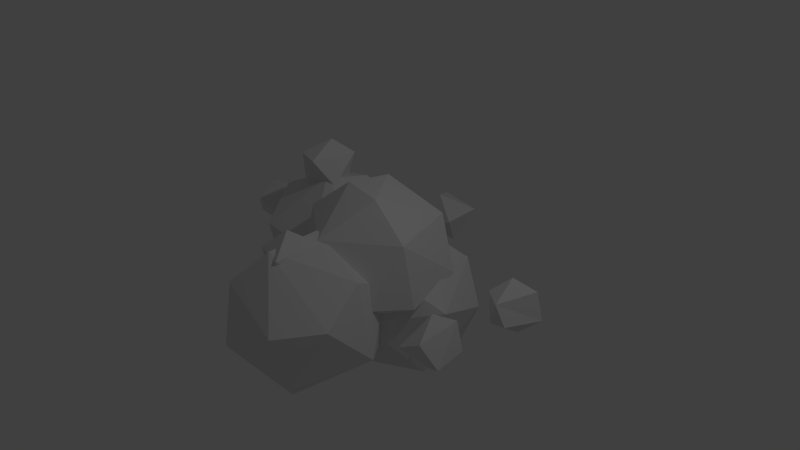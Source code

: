 # Source: pilefosnow.blend  (saved by Blender 2.74.0; exported with 4.5.12 LTS)
import bpy
from mathutils import Matrix  # noqa: F401  (used for matrix-valued properties, if any)

bpy.ops.wm.read_factory_settings(use_empty=True)
scene = bpy.context.scene
scene.name = 'Scene'

# ---- collections
col_collection_1 = bpy.data.collections.new('Collection 1'); scene.collection.children.link(col_collection_1)

# ---- materials (node trees are filled in below, after node groups)
mat_snow = bpy.data.materials.new('Snow')
mat_snow.alpha_threshold = 0.0
mat_snow.use_transparent_shadow = False
mat_snow.roughness = 0.5

# ---- material node trees

# ---- world
world_world = bpy.data.worlds.new('World'); scene.world = world_world
world_world.color = (0.05088, 0.05088, 0.05088)
world_world.use_sun_shadow = False
world_world.sun_shadow_jitter_overblur = 0.0
world_world.cycles.sampling_method = 'MANUAL'
world_world.cycles.sample_map_resolution = 256

# ---- cameras
cam_camera = bpy.data.cameras.new('Camera')
cam_camera.clip_end = 100.0
cam_camera.lens = 35.0
cam_camera.sensor_width = 32.0
cam_camera.sensor_height = 18.0
cam_camera.ortho_scale = 7.314
cam_camera.dof.focus_distance = 0.0
cam_camera.dof.aperture_fstop = 128.0

# ---- lights
light_lamp = bpy.data.lights.new('Lamp', 'POINT')
light_lamp.transmission_factor = 0.0
light_lamp.cutoff_distance = 30.0
light_lamp.energy = 100.0
light_lamp.shadow_buffer_clip_start = 1.001
light_lamp.shadow_soft_size = 0.1
light_lamp.shadow_maximum_resolution = 0.006
light_lamp.use_absolute_resolution = True
light_lamp.cycles.use_multiple_importance_sampling = False

# ---- meshes
me_icosphere_010 = bpy.data.meshes.new('Icosphere.010')
me_icosphere_010.from_pydata([(0.0, 0.0, -1.0), (0.7236, -0.5257, -0.4472), (-0.2764, -0.8506, -0.4472), (-0.8944, 0.0, -0.4472), (-0.2764, 0.8506, -0.4472), (0.7236, 0.5257, -0.4472), (0.2764, -0.8506, 0.4472), (-0.7236, -0.5257, 0.4472), (-0.7236, 0.5257, 0.4472), (0.2764, 0.8506, 0.4472), (0.8944, 0.0, 0.4472), (0.0, 0.0, 1.0), (-0.1625, -0.5, -0.8507), (0.4253, -0.309, -0.8507), (0.2629, -0.809, -0.5257), (0.8506, 0.0, -0.5257), (0.4253, 0.309, -0.8507), (-0.5257, 0.0, -0.8507), (-0.6882, -0.5, -0.5257), (-0.1625, 0.5, -0.8507), (-0.6882, 0.5, -0.5257), (0.2629, 0.809, -0.5257), (0.9511, -0.309, 0.0), (0.9511, 0.309, 0.0), (0.0, -1.0, 0.0), (0.5878, -0.809, 0.0), (-0.9511, -0.309, 0.0), (-0.5878, -0.809, 0.0), (-0.5878, 0.809, 0.0), (-0.9511, 0.309, 0.0), (0.5878, 0.809, 0.0), (0.0, 1.0, 0.0), (0.6882, -0.5, 0.5257), (-0.2629, -0.809, 0.5257), (-0.8506, 0.0, 0.5257), (-0.2629, 0.809, 0.5257), (0.6882, 0.5, 0.5257), (0.1625, -0.5, 0.8507), (0.5257, 0.0, 0.8507), (-0.4253, -0.309, 0.8507), (-0.4253, 0.309, 0.8507), (0.1625, 0.5, 0.8507), (-4.628, -5.629, -2.725), (-2.573, -7.123, -1.155), (-5.413, -8.045, -1.155), (-7.168, -5.629, -1.155), (-5.413, -3.213, -1.155), (-2.573, -4.136, -1.155), (-3.843, -8.045, 1.386), (-6.683, -7.123, 1.386), (-6.683, -4.136, 1.386), (-3.843, -3.213, 1.386), (-2.088, -5.629, 1.386), (-4.628, -5.629, 2.956), (-5.089, -7.049, -2.301), (-3.42, -6.507, -2.301), (-3.881, -7.927, -1.378), (-2.212, -5.629, -1.378), (-3.42, -4.752, -2.301), (-6.121, -5.629, -2.301), (-6.583, -7.049, -1.378), (-5.089, -4.209, -2.301), (-6.583, -4.209, -1.378), (-3.881, -3.332, -1.378), (-1.927, -6.507, 0.1155), (-1.927, -4.752, 0.1155), (-4.628, -8.47, 0.1155), (-2.959, -7.927, 0.1155), (-7.329, -6.507, 0.1155), (-6.297, -7.927, 0.1155), (-6.297, -3.332, 0.1155), (-7.329, -4.752, 0.1155), (-2.959, -3.332, 0.1155), (-4.628, -2.789, 0.1155), (-2.673, -7.049, 1.609), (-5.375, -7.927, 1.609), (-7.044, -5.629, 1.609), (-5.375, -3.332, 1.609), (-2.673, -4.209, 1.609), (-4.167, -7.049, 2.532), (-3.135, -5.629, 2.532), (-5.836, -6.507, 2.532), (-5.836, -4.752, 2.532), (-4.167, -4.209, 2.532), (-8.343, -1.48, 2.429), (-7.62, -2.006, 2.982), (-8.62, -2.331, 2.982), (-9.238, -1.48, 2.982), (-8.62, -0.6295, 2.982), (-7.62, -0.9545, 2.982), (-8.067, -2.331, 3.877), (-9.067, -2.006, 3.877), (-9.067, -0.9545, 3.877), (-8.067, -0.6295, 3.877), (-7.449, -1.48, 3.877), (-8.343, -1.48, 4.429), (-8.506, -1.98, 2.579), (-7.918, -1.789, 2.579), (-8.081, -2.289, 2.904), (-7.493, -1.48, 2.904), (-7.918, -1.171, 2.579), (-8.869, -1.48, 2.579), (-9.032, -1.98, 2.904), (-8.506, -0.9802, 2.579), (-9.032, -0.9802, 2.904), (-8.081, -0.6712, 2.904), (-7.392, -1.789, 3.429), (-7.392, -1.171, 3.429), (-8.343, -2.48, 3.429), (-7.756, -2.289, 3.429), (-9.294, -1.789, 3.429), (-8.931, -2.289, 3.429), (-8.931, -0.6712, 3.429), (-9.294, -1.171, 3.429), (-7.756, -0.6712, 3.429), (-8.343, -0.4802, 3.429), (-7.655, -1.98, 3.955), (-8.606, -2.289, 3.955), (-9.194, -1.48, 3.955), (-8.606, -0.6712, 3.955), (-7.655, -0.9802, 3.955), (-8.181, -1.98, 4.28), (-7.818, -1.48, 4.28), (-8.769, -1.789, 4.28), (-8.769, -1.171, 4.28), (-8.181, -0.9802, 4.28), (-4.999, -5.92, 1.234), (-4.276, -6.446, 1.787), (-5.276, -6.771, 1.787), (-5.894, -5.92, 1.787), (-5.276, -5.069, 1.787), (-4.276, -5.394, 1.787), (-4.723, -6.771, 2.681), (-5.723, -6.446, 2.681), (-5.723, -5.394, 2.681), (-4.723, -5.069, 2.681), (-4.105, -5.92, 2.681), (-4.999, -5.92, 3.234), (-5.162, -6.42, 1.383), (-4.574, -6.229, 1.383), (-4.736, -6.729, 1.708), (-4.149, -5.92, 1.708), (-4.574, -5.611, 1.383), (-5.525, -5.92, 1.383), (-5.687, -6.42, 1.708), (-5.162, -5.42, 1.383), (-5.687, -5.42, 1.708), (-4.736, -5.111, 1.708), (-4.048, -6.229, 2.234), (-4.048, -5.611, 2.234), (-4.999, -6.92, 2.234), (-4.412, -6.729, 2.234), (-5.95, -6.229, 2.234), (-5.587, -6.729, 2.234), (-5.587, -5.111, 2.234), (-5.95, -5.611, 2.234), (-4.412, -5.111, 2.234), (-4.999, -4.92, 2.234), (-4.311, -6.42, 2.76), (-5.262, -6.729, 2.76), (-5.85, -5.92, 2.76), (-5.262, -5.111, 2.76), (-4.311, -5.42, 2.76), (-4.837, -6.42, 3.085), (-4.474, -5.92, 3.085), (-5.425, -6.229, 3.085), (-5.425, -5.611, 3.085), (-4.837, -5.42, 3.085), (-8.15, -4.754, -1.339), (-7.426, -5.28, -0.7857), (-8.426, -5.605, -0.7857), (-9.044, -4.754, -0.7857), (-8.426, -3.903, -0.7857), (-7.426, -4.228, -0.7857), (-7.874, -5.605, 0.1087), (-8.874, -5.28, 0.1087), (-8.874, -4.228, 0.1087), (-7.874, -3.903, 0.1087), (-7.256, -4.754, 0.1087), (-8.15, -4.754, 0.6615), (-8.312, -5.254, -1.189), (-7.725, -5.063, -1.189), (-7.887, -5.563, -0.8643), (-7.299, -4.754, -0.8643), (-7.725, -4.445, -1.189), (-8.676, -4.754, -1.189), (-8.838, -5.254, -0.8643), (-8.312, -4.254, -1.189), (-8.838, -4.254, -0.8643), (-7.887, -3.945, -0.8643), (-7.199, -5.063, -0.3385), (-7.199, -4.445, -0.3385), (-8.15, -5.754, -0.3385), (-7.562, -5.563, -0.3385), (-9.101, -5.063, -0.3385), (-8.738, -5.563, -0.3385), (-8.738, -3.945, -0.3385), (-9.101, -4.445, -0.3385), (-7.562, -3.945, -0.3385), (-8.15, -3.754, -0.3385), (-7.462, -5.254, 0.1872), (-8.413, -5.563, 0.1872), (-9.001, -4.754, 0.1872), (-8.413, -3.945, 0.1872), (-7.462, -4.254, 0.1872), (-7.988, -5.254, 0.5121), (-7.624, -4.754, 0.5121), (-8.575, -5.063, 0.5121), (-8.575, -4.445, 0.5121), (-7.988, -4.254, 0.5121), (-12.17, -1.087, -0.5575), (-11.45, -1.613, -0.004699), (-12.45, -1.938, -0.0047), (-13.07, -1.087, -0.004695), (-12.45, -0.2367, -0.0047), (-11.45, -0.5617, -0.004699), (-11.9, -1.938, 0.8897), (-12.9, -1.613, 0.8897), (-12.9, -0.5617, 0.8897), (-11.9, -0.2367, 0.8897), (-11.28, -1.087, 0.8897), (-12.17, -1.087, 1.443), (-12.34, -1.587, -0.4081), (-11.75, -1.396, -0.4081), (-11.91, -1.896, -0.08322), (-11.32, -1.087, -0.08322), (-11.75, -0.7784, -0.4081), (-12.7, -1.087, -0.4081), (-12.86, -1.587, -0.08322), (-12.34, -0.5874, -0.4081), (-12.86, -0.5874, -0.08322), (-11.91, -0.2784, -0.08322), (-11.22, -1.396, 0.4425), (-11.22, -0.7784, 0.4425), (-12.17, -2.087, 0.4425), (-11.59, -1.896, 0.4425), (-13.13, -1.396, 0.4425), (-12.76, -1.896, 0.4425), (-12.76, -0.2784, 0.4425), (-13.13, -0.7784, 0.4425), (-11.59, -0.2784, 0.4425), (-12.17, -0.0874, 0.4425), (-11.49, -1.587, 0.9683), (-12.44, -1.896, 0.9683), (-13.02, -1.087, 0.9683), (-12.44, -0.2784, 0.9683), (-11.49, -0.5874, 0.9683), (-12.01, -1.587, 1.293), (-11.65, -1.087, 1.293), (-12.6, -1.396, 1.293), (-12.6, -0.7784, 1.293), (-12.01, -0.5874, 1.293), (-7.022, 4.087, -1.134), (-6.298, 3.561, -0.5808), (-7.298, 3.236, -0.5808), (-7.916, 4.087, -0.5808), (-7.298, 4.937, -0.5808), (-6.298, 4.612, -0.5808), (-6.745, 3.236, 0.3136), (-7.745, 3.561, 0.3136), (-7.745, 4.612, 0.3136), (-6.745, 4.937, 0.3136), (-6.127, 4.087, 0.3136), (-7.022, 4.087, 0.8664), (-7.184, 3.587, -0.9842), (-6.596, 3.778, -0.9842), (-6.759, 3.278, -0.6593), (-6.171, 4.087, -0.6593), (-6.596, 4.396, -0.9842), (-7.548, 4.087, -0.9842), (-7.71, 3.587, -0.6593), (-7.184, 4.587, -0.9842), (-7.71, 4.587, -0.6593), (-6.759, 4.896, -0.6593), (-6.071, 3.778, -0.1336), (-6.071, 4.396, -0.1336), (-7.022, 3.087, -0.1336), (-6.434, 3.278, -0.1336), (-7.973, 3.778, -0.1336), (-7.61, 3.278, -0.1336), (-7.61, 4.896, -0.1336), (-7.973, 4.396, -0.1336), (-6.434, 4.896, -0.1336), (-7.022, 5.087, -0.1336), (-6.334, 3.587, 0.3922), (-7.285, 3.278, 0.3922), (-7.872, 4.087, 0.3922), (-7.285, 4.896, 0.3922), (-6.334, 4.587, 0.3922), (-6.859, 3.587, 0.7171), (-6.496, 4.087, 0.7171), (-7.447, 3.778, 0.7171), (-7.447, 4.396, 0.7171), (-6.859, 4.587, 0.7171), (-0.6504, -3.421, -1.222), (0.07324, -3.947, -0.6696), (-0.9268, -4.272, -0.6696), (-1.545, -3.421, -0.6695), (-0.9268, -2.57, -0.6696), (0.07324, -2.895, -0.6696), (-0.374, -4.272, 0.2249), (-1.374, -3.947, 0.2249), (-1.374, -2.895, 0.2249), (-0.374, -2.57, 0.2249), (0.2441, -3.421, 0.2249), (-0.6504, -3.421, 0.7777), (-0.8128, -3.921, -1.073), (-0.225, -3.73, -1.073), (-0.3875, -4.23, -0.7481), (0.2003, -3.421, -0.7481), (-0.225, -3.112, -1.073), (-1.176, -3.421, -1.073), (-1.339, -3.921, -0.7481), (-0.8128, -2.921, -1.073), (-1.339, -2.921, -0.7481), (-0.3875, -2.612, -0.7481), (0.3007, -3.73, -0.2223), (0.3007, -3.112, -0.2223), (-0.6504, -4.421, -0.2223), (-0.06259, -4.23, -0.2223), (-1.601, -3.73, -0.2223), (-1.238, -4.23, -0.2223), (-1.238, -2.612, -0.2223), (-1.601, -3.112, -0.2223), (-0.06259, -2.612, -0.2223), (-0.6504, -2.421, -0.2223), (0.03782, -3.921, 0.3034), (-0.9132, -4.23, 0.3034), (-1.501, -3.421, 0.3034), (-0.9132, -2.612, 0.3034), (0.03782, -2.921, 0.3034), (-0.4879, -3.921, 0.6283), (-0.1246, -3.421, 0.6283), (-1.076, -3.73, 0.6283), (-1.076, -3.112, 0.6283), (-0.4879, -2.921, 0.6283), (-4.083, -1.631, -3.483), (-2.028, -3.124, -1.913), (-4.868, -4.047, -1.913), (-6.624, -1.631, -1.913), (-4.868, 0.7853, -1.913), (-2.028, -0.1375, -1.913), (-3.298, -4.047, 0.6279), (-6.139, -3.124, 0.6279), (-6.139, -0.1375, 0.6279), (-3.298, 0.7853, 0.6279), (-1.543, -1.631, 0.6279), (-4.083, -1.631, 2.198), (-4.545, -3.051, -3.058), (-2.875, -2.508, -3.058), (-3.337, -3.928, -2.136), (-1.667, -1.631, -2.136), (-2.875, -0.753, -3.058), (-5.577, -1.631, -3.058), (-6.038, -3.051, -2.136), (-4.545, -0.2106, -3.058), (-6.038, -0.2106, -2.136), (-3.337, 0.6671, -2.136), (-1.382, -2.508, -0.6423), (-1.382, -0.753, -0.6423), (-4.083, -4.471, -0.6423), (-2.414, -3.928, -0.6423), (-6.785, -2.508, -0.6423), (-5.753, -3.928, -0.6423), (-5.753, 0.6671, -0.6423), (-6.785, -0.753, -0.6423), (-2.414, 0.6671, -0.6423), (-4.083, 1.21, -0.6423), (-2.129, -3.051, 0.8509), (-4.83, -3.928, 0.8509), (-6.499, -1.631, 0.8509), (-4.83, 0.6671, 0.8509), (-2.129, -0.2106, 0.8509), (-3.622, -3.051, 1.774), (-2.59, -1.631, 1.774), (-5.291, -2.508, 1.774), (-5.291, -0.753, 1.774), (-3.622, -0.2106, 1.774), (-8.098, -1.194, -2.501), (-6.043, -2.687, -0.9312), (-8.883, -3.61, -0.9312), (-10.64, -1.194, -0.9312), (-8.883, 1.222, -0.9312), (-6.043, 0.2994, -0.9312), (-7.313, -3.61, 1.609), (-10.15, -2.687, 1.609), (-10.15, 0.2994, 1.609), (-7.313, 1.222, 1.609), (-5.558, -1.194, 1.609), (-8.098, -1.194, 3.179), (-8.559, -2.614, -2.077), (-6.89, -2.071, -2.077), (-7.351, -3.492, -1.154), (-5.682, -1.194, -1.154), (-6.89, -0.3161, -2.077), (-9.591, -1.194, -2.077), (-10.05, -2.614, -1.154), (-8.559, 0.2263, -2.077), (-10.05, 0.2263, -1.154), (-7.351, 1.104, -1.154), (-5.397, -2.071, 0.339), (-5.397, -0.3161, 0.339), (-8.098, -4.034, 0.339), (-6.429, -3.492, 0.339), (-10.8, -2.071, 0.339), (-9.768, -3.492, 0.339), (-9.768, 1.104, 0.339), (-10.8, -0.3161, 0.339), (-6.429, 1.104, 0.339), (-8.098, 1.646, 0.339), (-6.143, -2.614, 1.832), (-8.845, -3.492, 1.832), (-10.51, -1.194, 1.832), (-8.845, 1.104, 1.832), (-6.143, 0.2263, 1.832), (-7.637, -2.614, 2.755), (-6.605, -1.194, 2.755), (-9.306, -2.071, 2.755), (-9.306, -0.3161, 2.755), (-7.637, 0.2263, 2.755), (-4.543, -2.532, -1.511), (-2.488, -4.025, 0.05927), (-5.328, -4.948, 0.05927), (-7.084, -2.532, 0.05928), (-5.328, -0.1155, 0.05927), (-2.488, -1.038, 0.05927), (-3.758, -4.948, 2.6), (-6.599, -4.025, 2.6), (-6.599, -1.038, 2.6), (-3.758, -0.1155, 2.6), (-2.003, -2.532, 2.6), (-4.543, -2.532, 4.17), (-5.005, -3.952, -1.087), (-3.335, -3.409, -1.087), (-3.797, -4.829, -0.1637), (-2.127, -2.532, -0.1637), (-3.335, -1.654, -1.087), (-6.037, -2.532, -1.087), (-6.498, -3.952, -0.1637), (-5.005, -1.111, -1.087), (-6.498, -1.111, -0.1637), (-3.797, -0.2338, -0.1637), (-1.842, -3.409, 1.329), (-1.842, -1.654, 1.329), (-4.543, -5.372, 1.329), (-2.874, -4.829, 1.329), (-7.245, -3.409, 1.329), (-6.213, -4.829, 1.329), (-6.213, -0.2338, 1.329), (-7.245, -1.654, 1.329), (-2.874, -0.2338, 1.329), (-4.543, 0.3086, 1.329), (-2.589, -3.952, 2.823), (-5.29, -4.829, 2.823), (-6.959, -2.532, 2.823), (-5.29, -0.2338, 2.823), (-2.589, -1.111, 2.823), (-4.082, -3.952, 3.746), (-3.05, -2.532, 3.746), (-5.751, -3.409, 3.746), (-5.751, -1.654, 3.746), (-4.082, -1.111, 3.746)], [], [(0, 13, 12), (1, 13, 15), (0, 12, 17), (0, 17, 19), (0, 19, 16), (1, 15, 22), (2, 14, 24), (3, 18, 26), (4, 20, 28), (5, 21, 30), (1, 22, 25), (2, 24, 27), (3, 26, 29), (4, 28, 31), (5, 30, 23), (6, 32, 37), (7, 33, 39), (8, 34, 40), (9, 35, 41), (10, 36, 38), (38, 41, 11), (38, 36, 41), (36, 9, 41), (41, 40, 11), (41, 35, 40), (35, 8, 40), (40, 39, 11), (40, 34, 39), (34, 7, 39), (39, 37, 11), (39, 33, 37), (33, 6, 37), (37, 38, 11), (37, 32, 38), (32, 10, 38), (23, 36, 10), (23, 30, 36), (30, 9, 36), (31, 35, 9), (31, 28, 35), (28, 8, 35), (29, 34, 8), (29, 26, 34), (26, 7, 34), (27, 33, 7), (27, 24, 33), (24, 6, 33), (25, 32, 6), (25, 22, 32), (22, 10, 32), (30, 31, 9), (30, 21, 31), (21, 4, 31), (28, 29, 8), (28, 20, 29), (20, 3, 29), (26, 27, 7), (26, 18, 27), (18, 2, 27), (24, 25, 6), (24, 14, 25), (14, 1, 25), (22, 23, 10), (22, 15, 23), (15, 5, 23), (16, 21, 5), (16, 19, 21), (19, 4, 21), (19, 20, 4), (19, 17, 20), (17, 3, 20), (17, 18, 3), (17, 12, 18), (12, 2, 18), (15, 16, 5), (15, 13, 16), (13, 0, 16), (12, 14, 2), (12, 13, 14), (13, 1, 14), (42, 55, 54), (43, 55, 57), (42, 54, 59), (42, 59, 61), (42, 61, 58), (43, 57, 64), (44, 56, 66), (45, 60, 68), (46, 62, 70), (47, 63, 72), (43, 64, 67), (44, 66, 69), (45, 68, 71), (46, 70, 73), (47, 72, 65), (48, 74, 79), (49, 75, 81), (50, 76, 82), (51, 77, 83), (52, 78, 80), (80, 83, 53), (80, 78, 83), (78, 51, 83), (83, 82, 53), (83, 77, 82), (77, 50, 82), (82, 81, 53), (82, 76, 81), (76, 49, 81), (81, 79, 53), (81, 75, 79), (75, 48, 79), (79, 80, 53), (79, 74, 80), (74, 52, 80), (65, 78, 52), (65, 72, 78), (72, 51, 78), (73, 77, 51), (73, 70, 77), (70, 50, 77), (71, 76, 50), (71, 68, 76), (68, 49, 76), (69, 75, 49), (69, 66, 75), (66, 48, 75), (67, 74, 48), (67, 64, 74), (64, 52, 74), (72, 73, 51), (72, 63, 73), (63, 46, 73), (70, 71, 50), (70, 62, 71), (62, 45, 71), (68, 69, 49), (68, 60, 69), (60, 44, 69), (66, 67, 48), (66, 56, 67), (56, 43, 67), (64, 65, 52), (64, 57, 65), (57, 47, 65), (58, 63, 47), (58, 61, 63), (61, 46, 63), (61, 62, 46), (61, 59, 62), (59, 45, 62), (59, 60, 45), (59, 54, 60), (54, 44, 60), (57, 58, 47), (57, 55, 58), (55, 42, 58), (54, 56, 44), (54, 55, 56), (55, 43, 56), (84, 97, 96), (85, 97, 99), (84, 96, 101), (84, 101, 103), (84, 103, 100), (85, 99, 106), (86, 98, 108), (87, 102, 110), (88, 104, 112), (89, 105, 114), (85, 106, 109), (86, 108, 111), (87, 110, 113), (88, 112, 115), (89, 114, 107), (90, 116, 121), (91, 117, 123), (92, 118, 124), (93, 119, 125), (94, 120, 122), (122, 125, 95), (122, 120, 125), (120, 93, 125), (125, 124, 95), (125, 119, 124), (119, 92, 124), (124, 123, 95), (124, 118, 123), (118, 91, 123), (123, 121, 95), (123, 117, 121), (117, 90, 121), (121, 122, 95), (121, 116, 122), (116, 94, 122), (107, 120, 94), (107, 114, 120), (114, 93, 120), (115, 119, 93), (115, 112, 119), (112, 92, 119), (113, 118, 92), (113, 110, 118), (110, 91, 118), (111, 117, 91), (111, 108, 117), (108, 90, 117), (109, 116, 90), (109, 106, 116), (106, 94, 116), (114, 115, 93), (114, 105, 115), (105, 88, 115), (112, 113, 92), (112, 104, 113), (104, 87, 113), (110, 111, 91), (110, 102, 111), (102, 86, 111), (108, 109, 90), (108, 98, 109), (98, 85, 109), (106, 107, 94), (106, 99, 107), (99, 89, 107), (100, 105, 89), (100, 103, 105), (103, 88, 105), (103, 104, 88), (103, 101, 104), (101, 87, 104), (101, 102, 87), (101, 96, 102), (96, 86, 102), (99, 100, 89), (99, 97, 100), (97, 84, 100), (96, 98, 86), (96, 97, 98), (97, 85, 98), (126, 139, 138), (127, 139, 141), (126, 138, 143), (126, 143, 145), (126, 145, 142), (127, 141, 148), (128, 140, 150), (129, 144, 152), (130, 146, 154), (131, 147, 156), (127, 148, 151), (128, 150, 153), (129, 152, 155), (130, 154, 157), (131, 156, 149), (132, 158, 163), (133, 159, 165), (134, 160, 166), (135, 161, 167), (136, 162, 164), (164, 167, 137), (164, 162, 167), (162, 135, 167), (167, 166, 137), (167, 161, 166), (161, 134, 166), (166, 165, 137), (166, 160, 165), (160, 133, 165), (165, 163, 137), (165, 159, 163), (159, 132, 163), (163, 164, 137), (163, 158, 164), (158, 136, 164), (149, 162, 136), (149, 156, 162), (156, 135, 162), (157, 161, 135), (157, 154, 161), (154, 134, 161), (155, 160, 134), (155, 152, 160), (152, 133, 160), (153, 159, 133), (153, 150, 159), (150, 132, 159), (151, 158, 132), (151, 148, 158), (148, 136, 158), (156, 157, 135), (156, 147, 157), (147, 130, 157), (154, 155, 134), (154, 146, 155), (146, 129, 155), (152, 153, 133), (152, 144, 153), (144, 128, 153), (150, 151, 132), (150, 140, 151), (140, 127, 151), (148, 149, 136), (148, 141, 149), (141, 131, 149), (142, 147, 131), (142, 145, 147), (145, 130, 147), (145, 146, 130), (145, 143, 146), (143, 129, 146), (143, 144, 129), (143, 138, 144), (138, 128, 144), (141, 142, 131), (141, 139, 142), (139, 126, 142), (138, 140, 128), (138, 139, 140), (139, 127, 140), (168, 181, 180), (169, 181, 183), (168, 180, 185), (168, 185, 187), (168, 187, 184), (169, 183, 190), (170, 182, 192), (171, 186, 194), (172, 188, 196), (173, 189, 198), (169, 190, 193), (170, 192, 195), (171, 194, 197), (172, 196, 199), (173, 198, 191), (174, 200, 205), (175, 201, 207), (176, 202, 208), (177, 203, 209), (178, 204, 206), (206, 209, 179), (206, 204, 209), (204, 177, 209), (209, 208, 179), (209, 203, 208), (203, 176, 208), (208, 207, 179), (208, 202, 207), (202, 175, 207), (207, 205, 179), (207, 201, 205), (201, 174, 205), (205, 206, 179), (205, 200, 206), (200, 178, 206), (191, 204, 178), (191, 198, 204), (198, 177, 204), (199, 203, 177), (199, 196, 203), (196, 176, 203), (197, 202, 176), (197, 194, 202), (194, 175, 202), (195, 201, 175), (195, 192, 201), (192, 174, 201), (193, 200, 174), (193, 190, 200), (190, 178, 200), (198, 199, 177), (198, 189, 199), (189, 172, 199), (196, 197, 176), (196, 188, 197), (188, 171, 197), (194, 195, 175), (194, 186, 195), (186, 170, 195), (192, 193, 174), (192, 182, 193), (182, 169, 193), (190, 191, 178), (190, 183, 191), (183, 173, 191), (184, 189, 173), (184, 187, 189), (187, 172, 189), (187, 188, 172), (187, 185, 188), (185, 171, 188), (185, 186, 171), (185, 180, 186), (180, 170, 186), (183, 184, 173), (183, 181, 184), (181, 168, 184), (180, 182, 170), (180, 181, 182), (181, 169, 182), (210, 223, 222), (211, 223, 225), (210, 222, 227), (210, 227, 229), (210, 229, 226), (211, 225, 232), (212, 224, 234), (213, 228, 236), (214, 230, 238), (215, 231, 240), (211, 232, 235), (212, 234, 237), (213, 236, 239), (214, 238, 241), (215, 240, 233), (216, 242, 247), (217, 243, 249), (218, 244, 250), (219, 245, 251), (220, 246, 248), (248, 251, 221), (248, 246, 251), (246, 219, 251), (251, 250, 221), (251, 245, 250), (245, 218, 250), (250, 249, 221), (250, 244, 249), (244, 217, 249), (249, 247, 221), (249, 243, 247), (243, 216, 247), (247, 248, 221), (247, 242, 248), (242, 220, 248), (233, 246, 220), (233, 240, 246), (240, 219, 246), (241, 245, 219), (241, 238, 245), (238, 218, 245), (239, 244, 218), (239, 236, 244), (236, 217, 244), (237, 243, 217), (237, 234, 243), (234, 216, 243), (235, 242, 216), (235, 232, 242), (232, 220, 242), (240, 241, 219), (240, 231, 241), (231, 214, 241), (238, 239, 218), (238, 230, 239), (230, 213, 239), (236, 237, 217), (236, 228, 237), (228, 212, 237), (234, 235, 216), (234, 224, 235), (224, 211, 235), (232, 233, 220), (232, 225, 233), (225, 215, 233), (226, 231, 215), (226, 229, 231), (229, 214, 231), (229, 230, 214), (229, 227, 230), (227, 213, 230), (227, 228, 213), (227, 222, 228), (222, 212, 228), (225, 226, 215), (225, 223, 226), (223, 210, 226), (222, 224, 212), (222, 223, 224), (223, 211, 224), (252, 265, 264), (253, 265, 267), (252, 264, 269), (252, 269, 271), (252, 271, 268), (253, 267, 274), (254, 266, 276), (255, 270, 278), (256, 272, 280), (257, 273, 282), (253, 274, 277), (254, 276, 279), (255, 278, 281), (256, 280, 283), (257, 282, 275), (258, 284, 289), (259, 285, 291), (260, 286, 292), (261, 287, 293), (262, 288, 290), (290, 293, 263), (290, 288, 293), (288, 261, 293), (293, 292, 263), (293, 287, 292), (287, 260, 292), (292, 291, 263), (292, 286, 291), (286, 259, 291), (291, 289, 263), (291, 285, 289), (285, 258, 289), (289, 290, 263), (289, 284, 290), (284, 262, 290), (275, 288, 262), (275, 282, 288), (282, 261, 288), (283, 287, 261), (283, 280, 287), (280, 260, 287), (281, 286, 260), (281, 278, 286), (278, 259, 286), (279, 285, 259), (279, 276, 285), (276, 258, 285), (277, 284, 258), (277, 274, 284), (274, 262, 284), (282, 283, 261), (282, 273, 283), (273, 256, 283), (280, 281, 260), (280, 272, 281), (272, 255, 281), (278, 279, 259), (278, 270, 279), (270, 254, 279), (276, 277, 258), (276, 266, 277), (266, 253, 277), (274, 275, 262), (274, 267, 275), (267, 257, 275), (268, 273, 257), (268, 271, 273), (271, 256, 273), (271, 272, 256), (271, 269, 272), (269, 255, 272), (269, 270, 255), (269, 264, 270), (264, 254, 270), (267, 268, 257), (267, 265, 268), (265, 252, 268), (264, 266, 254), (264, 265, 266), (265, 253, 266), (294, 307, 306), (295, 307, 309), (294, 306, 311), (294, 311, 313), (294, 313, 310), (295, 309, 316), (296, 308, 318), (297, 312, 320), (298, 314, 322), (299, 315, 324), (295, 316, 319), (296, 318, 321), (297, 320, 323), (298, 322, 325), (299, 324, 317), (300, 326, 331), (301, 327, 333), (302, 328, 334), (303, 329, 335), (304, 330, 332), (332, 335, 305), (332, 330, 335), (330, 303, 335), (335, 334, 305), (335, 329, 334), (329, 302, 334), (334, 333, 305), (334, 328, 333), (328, 301, 333), (333, 331, 305), (333, 327, 331), (327, 300, 331), (331, 332, 305), (331, 326, 332), (326, 304, 332), (317, 330, 304), (317, 324, 330), (324, 303, 330), (325, 329, 303), (325, 322, 329), (322, 302, 329), (323, 328, 302), (323, 320, 328), (320, 301, 328), (321, 327, 301), (321, 318, 327), (318, 300, 327), (319, 326, 300), (319, 316, 326), (316, 304, 326), (324, 325, 303), (324, 315, 325), (315, 298, 325), (322, 323, 302), (322, 314, 323), (314, 297, 323), (320, 321, 301), (320, 312, 321), (312, 296, 321), (318, 319, 300), (318, 308, 319), (308, 295, 319), (316, 317, 304), (316, 309, 317), (309, 299, 317), (310, 315, 299), (310, 313, 315), (313, 298, 315), (313, 314, 298), (313, 311, 314), (311, 297, 314), (311, 312, 297), (311, 306, 312), (306, 296, 312), (309, 310, 299), (309, 307, 310), (307, 294, 310), (306, 308, 296), (306, 307, 308), (307, 295, 308), (336, 349, 348), (337, 349, 351), (336, 348, 353), (336, 353, 355), (336, 355, 352), (337, 351, 358), (338, 350, 360), (339, 354, 362), (340, 356, 364), (341, 357, 366), (337, 358, 361), (338, 360, 363), (339, 362, 365), (340, 364, 367), (341, 366, 359), (342, 368, 373), (343, 369, 375), (344, 370, 376), (345, 371, 377), (346, 372, 374), (374, 377, 347), (374, 372, 377), (372, 345, 377), (377, 376, 347), (377, 371, 376), (371, 344, 376), (376, 375, 347), (376, 370, 375), (370, 343, 375), (375, 373, 347), (375, 369, 373), (369, 342, 373), (373, 374, 347), (373, 368, 374), (368, 346, 374), (359, 372, 346), (359, 366, 372), (366, 345, 372), (367, 371, 345), (367, 364, 371), (364, 344, 371), (365, 370, 344), (365, 362, 370), (362, 343, 370), (363, 369, 343), (363, 360, 369), (360, 342, 369), (361, 368, 342), (361, 358, 368), (358, 346, 368), (366, 367, 345), (366, 357, 367), (357, 340, 367), (364, 365, 344), (364, 356, 365), (356, 339, 365), (362, 363, 343), (362, 354, 363), (354, 338, 363), (360, 361, 342), (360, 350, 361), (350, 337, 361), (358, 359, 346), (358, 351, 359), (351, 341, 359), (352, 357, 341), (352, 355, 357), (355, 340, 357), (355, 356, 340), (355, 353, 356), (353, 339, 356), (353, 354, 339), (353, 348, 354), (348, 338, 354), (351, 352, 341), (351, 349, 352), (349, 336, 352), (348, 350, 338), (348, 349, 350), (349, 337, 350), (378, 391, 390), (379, 391, 393), (378, 390, 395), (378, 395, 397), (378, 397, 394), (379, 393, 400), (380, 392, 402), (381, 396, 404), (382, 398, 406), (383, 399, 408), (379, 400, 403), (380, 402, 405), (381, 404, 407), (382, 406, 409), (383, 408, 401), (384, 410, 415), (385, 411, 417), (386, 412, 418), (387, 413, 419), (388, 414, 416), (416, 419, 389), (416, 414, 419), (414, 387, 419), (419, 418, 389), (419, 413, 418), (413, 386, 418), (418, 417, 389), (418, 412, 417), (412, 385, 417), (417, 415, 389), (417, 411, 415), (411, 384, 415), (415, 416, 389), (415, 410, 416), (410, 388, 416), (401, 414, 388), (401, 408, 414), (408, 387, 414), (409, 413, 387), (409, 406, 413), (406, 386, 413), (407, 412, 386), (407, 404, 412), (404, 385, 412), (405, 411, 385), (405, 402, 411), (402, 384, 411), (403, 410, 384), (403, 400, 410), (400, 388, 410), (408, 409, 387), (408, 399, 409), (399, 382, 409), (406, 407, 386), (406, 398, 407), (398, 381, 407), (404, 405, 385), (404, 396, 405), (396, 380, 405), (402, 403, 384), (402, 392, 403), (392, 379, 403), (400, 401, 388), (400, 393, 401), (393, 383, 401), (394, 399, 383), (394, 397, 399), (397, 382, 399), (397, 398, 382), (397, 395, 398), (395, 381, 398), (395, 396, 381), (395, 390, 396), (390, 380, 396), (393, 394, 383), (393, 391, 394), (391, 378, 394), (390, 392, 380), (390, 391, 392), (391, 379, 392), (420, 433, 432), (421, 433, 435), (420, 432, 437), (420, 437, 439), (420, 439, 436), (421, 435, 442), (422, 434, 444), (423, 438, 446), (424, 440, 448), (425, 441, 450), (421, 442, 445), (422, 444, 447), (423, 446, 449), (424, 448, 451), (425, 450, 443), (426, 452, 457), (427, 453, 459), (428, 454, 460), (429, 455, 461), (430, 456, 458), (458, 461, 431), (458, 456, 461), (456, 429, 461), (461, 460, 431), (461, 455, 460), (455, 428, 460), (460, 459, 431), (460, 454, 459), (454, 427, 459), (459, 457, 431), (459, 453, 457), (453, 426, 457), (457, 458, 431), (457, 452, 458), (452, 430, 458), (443, 456, 430), (443, 450, 456), (450, 429, 456), (451, 455, 429), (451, 448, 455), (448, 428, 455), (449, 454, 428), (449, 446, 454), (446, 427, 454), (447, 453, 427), (447, 444, 453), (444, 426, 453), (445, 452, 426), (445, 442, 452), (442, 430, 452), (450, 451, 429), (450, 441, 451), (441, 424, 451), (448, 449, 428), (448, 440, 449), (440, 423, 449), (446, 447, 427), (446, 438, 447), (438, 422, 447), (444, 445, 426), (444, 434, 445), (434, 421, 445), (442, 443, 430), (442, 435, 443), (435, 425, 443), (436, 441, 425), (436, 439, 441), (439, 424, 441), (439, 440, 424), (439, 437, 440), (437, 423, 440), (437, 438, 423), (437, 432, 438), (432, 422, 438), (435, 436, 425), (435, 433, 436), (433, 420, 436), (432, 434, 422), (432, 433, 434), (433, 421, 434)])
me_icosphere_010.materials.append(mat_snow)
me_icosphere_010.use_remesh_preserve_volume = False
me_icosphere_010.use_remesh_preserve_attributes = False
me_icosphere_010.use_mirror_vertex_groups = False
me_icosphere_010.update()

# ---- objects
ob_icosphere_010 = bpy.data.objects.new('Icosphere.010', me_icosphere_010)
ob_lamp = bpy.data.objects.new('Lamp', light_lamp)
ob_camera = bpy.data.objects.new('Camera', cam_camera)

# ---- transforms, parenting, visibility, modifiers, constraints
ob_icosphere_010.location = (1.6, 0.8913, -0.4681)
ob_icosphere_010.scale = (0.3521, 0.3521, 0.3521)
ob_icosphere_010.lineart.crease_threshold = 0.0
_m = ob_icosphere_010.modifiers.new('Decimate', 'DECIMATE')
_m.ratio = 0.2516
ob_lamp.location = (4.076, 1.005, 5.904)
ob_lamp.rotation_euler = (0.6503, 0.05522, 1.866)
ob_lamp.lock_rotations_4d = False
ob_lamp.empty_display_type = 'ARROWS'
ob_lamp.color = (0.0, 0.0, 0.0, 0.0)
ob_lamp.lineart.crease_threshold = 0.0
ob_camera.location = (7.481, -6.508, 5.344)
ob_camera.rotation_euler = (1.109, 0.01082, 0.8149)
ob_camera.lock_rotations_4d = False
ob_camera.empty_display_type = 'ARROWS'
ob_camera.color = (0.0, 0.0, 0.0, 0.0)
ob_camera.display_type = 'WIRE'
ob_camera.lineart.crease_threshold = 0.0

# ---- collection membership
col_collection_1.objects.link(ob_icosphere_010)
col_collection_1.objects.link(ob_lamp)
col_collection_1.objects.link(ob_camera)

# ---- scene / render settings (as saved in the file)
scene.camera = ob_camera
scene.frame_start = 1; scene.frame_end = 250; scene.frame_set(1)
scene.render.engine = 'BLENDER_EEVEE_NEXT'
scene.render.resolution_percentage = 50
scene.render.dither_intensity = 0.0
scene.cycles.use_denoising = False
scene.cycles.samples = 10
scene.cycles.sampling_pattern = 'TABULATED_SOBOL'
scene.cycles.light_sampling_threshold = 0.0
scene.cycles.use_adaptive_sampling = False
scene.cycles.use_light_tree = False
scene.cycles.blur_glossy = 0.0
scene.cycles.pixel_filter_type = 'GAUSSIAN'
scene.cycles.sample_clamp_indirect = 0.0
scene.view_settings.view_transform = 'Standard'
bpy.context.view_layer.update()
